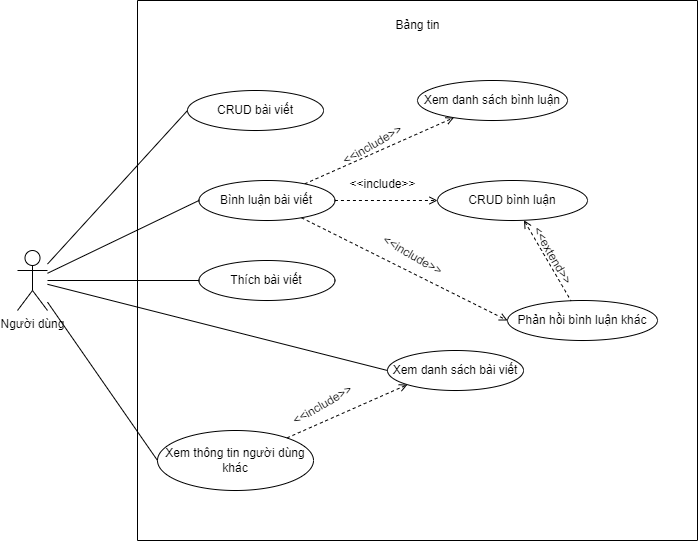

The diagram above was exported from draw.io. Its source (the exported page's mxGraphModel, read from the mxfile embedded in the PNG):
<mxGraphModel dx="1050" dy="581" grid="1" gridSize="10" guides="1" tooltips="1" connect="1" arrows="1" fold="1" page="1" pageScale="1" pageWidth="827" pageHeight="1169" math="0" shadow="0">
  <root>
    <mxCell id="0" />
    <mxCell id="1" parent="0" />
    <mxCell id="5YZ2KdBmlhNbsW--MQle-19" style="edgeStyle=none;rounded=0;orthogonalLoop=1;jettySize=auto;html=1;entryX=0;entryY=0.5;entryDx=0;entryDy=0;endArrow=none;endFill=0;" parent="1" source="5YZ2KdBmlhNbsW--MQle-12" target="5YZ2KdBmlhNbsW--MQle-15" edge="1">
      <mxGeometry relative="1" as="geometry" />
    </mxCell>
    <mxCell id="5YZ2KdBmlhNbsW--MQle-12" value="Người dùng" style="shape=umlActor;verticalLabelPosition=bottom;verticalAlign=top;html=1;outlineConnect=0;" parent="1" vertex="1">
      <mxGeometry x="270" y="630" width="30" height="60" as="geometry" />
    </mxCell>
    <mxCell id="5YZ2KdBmlhNbsW--MQle-20" style="edgeStyle=none;rounded=0;orthogonalLoop=1;jettySize=auto;html=1;entryX=0;entryY=0.5;entryDx=0;entryDy=0;endArrow=none;endFill=0;dashed=1;startArrow=open;startFill=0;" parent="1" source="5YZ2KdBmlhNbsW--MQle-15" target="5YZ2KdBmlhNbsW--MQle-16" edge="1">
      <mxGeometry relative="1" as="geometry" />
    </mxCell>
    <mxCell id="5YZ2KdBmlhNbsW--MQle-21" style="edgeStyle=none;rounded=0;orthogonalLoop=1;jettySize=auto;html=1;entryX=0;entryY=0.5;entryDx=0;entryDy=0;endArrow=none;endFill=0;dashed=1;startArrow=open;startFill=0;" parent="1" source="5YZ2KdBmlhNbsW--MQle-15" target="5YZ2KdBmlhNbsW--MQle-17" edge="1">
      <mxGeometry relative="1" as="geometry" />
    </mxCell>
    <mxCell id="5YZ2KdBmlhNbsW--MQle-22" style="edgeStyle=none;rounded=0;orthogonalLoop=1;jettySize=auto;html=1;entryX=0;entryY=0.5;entryDx=0;entryDy=0;endArrow=none;endFill=0;dashed=1;startArrow=open;startFill=0;" parent="1" source="5YZ2KdBmlhNbsW--MQle-15" target="5YZ2KdBmlhNbsW--MQle-18" edge="1">
      <mxGeometry relative="1" as="geometry" />
    </mxCell>
    <mxCell id="r8wlXKlQFzSADTgEjC4T-2" value="" style="edgeStyle=none;rounded=0;orthogonalLoop=1;jettySize=auto;html=1;dashed=1;startArrow=none;startFill=0;endArrow=open;endFill=0;" parent="1" source="5YZ2KdBmlhNbsW--MQle-15" target="r8wlXKlQFzSADTgEjC4T-1" edge="1">
      <mxGeometry relative="1" as="geometry" />
    </mxCell>
    <mxCell id="5YZ2KdBmlhNbsW--MQle-15" value="Thay đổi thông tin người dùng" style="ellipse;whiteSpace=wrap;html=1;fillColor=#fff2cc;strokeColor=#d6b656;" parent="1" vertex="1">
      <mxGeometry x="390" y="635" width="120" height="50" as="geometry" />
    </mxCell>
    <mxCell id="5YZ2KdBmlhNbsW--MQle-16" value="Thay đổi Thông tin" style="ellipse;whiteSpace=wrap;html=1;fillColor=#fff2cc;strokeColor=#d6b656;" parent="1" vertex="1">
      <mxGeometry x="600" y="560" width="130" height="40" as="geometry" />
    </mxCell>
    <mxCell id="5YZ2KdBmlhNbsW--MQle-17" value="Thay đổi ảnh đại diện" style="ellipse;whiteSpace=wrap;html=1;fillColor=#fff2cc;strokeColor=#d6b656;" parent="1" vertex="1">
      <mxGeometry x="640" y="640" width="130" height="40" as="geometry" />
    </mxCell>
    <mxCell id="5YZ2KdBmlhNbsW--MQle-18" value="Thay đổi mật khẩu" style="ellipse;whiteSpace=wrap;html=1;fillColor=#fff2cc;strokeColor=#d6b656;" parent="1" vertex="1">
      <mxGeometry x="600" y="720" width="130" height="40" as="geometry" />
    </mxCell>
    <mxCell id="5YZ2KdBmlhNbsW--MQle-23" value="&amp;lt;&amp;lt;extend&amp;gt;&amp;gt;" style="text;html=1;align=center;verticalAlign=middle;resizable=0;points=[];autosize=1;strokeColor=none;fillColor=none;rotation=-30;" parent="1" vertex="1">
      <mxGeometry x="505" y="575" width="90" height="30" as="geometry" />
    </mxCell>
    <mxCell id="5YZ2KdBmlhNbsW--MQle-24" value="&amp;lt;&amp;lt;extend&amp;gt;&amp;gt;" style="text;html=1;align=center;verticalAlign=middle;resizable=0;points=[];autosize=1;strokeColor=none;fillColor=none;rotation=0;" parent="1" vertex="1">
      <mxGeometry x="505" y="630" width="90" height="30" as="geometry" />
    </mxCell>
    <mxCell id="5YZ2KdBmlhNbsW--MQle-25" value="&amp;lt;&amp;lt;extend&amp;gt;&amp;gt;" style="text;html=1;align=center;verticalAlign=middle;resizable=0;points=[];autosize=1;strokeColor=none;fillColor=none;rotation=30;" parent="1" vertex="1">
      <mxGeometry x="505" y="680" width="90" height="30" as="geometry" />
    </mxCell>
    <mxCell id="r8wlXKlQFzSADTgEjC4T-1" value="Đăng nhập" style="ellipse;whiteSpace=wrap;html=1;fillColor=#fff2cc;strokeColor=#d6b656;" parent="1" vertex="1">
      <mxGeometry x="390" y="505" width="120" height="50" as="geometry" />
    </mxCell>
    <mxCell id="r8wlXKlQFzSADTgEjC4T-3" value="&amp;lt;&amp;lt;include&amp;gt;&amp;gt;" style="text;html=1;align=center;verticalAlign=middle;resizable=0;points=[];autosize=1;strokeColor=none;fillColor=none;" parent="1" vertex="1">
      <mxGeometry x="375" y="585" width="90" height="30" as="geometry" />
    </mxCell>
  </root>
</mxGraphModel>